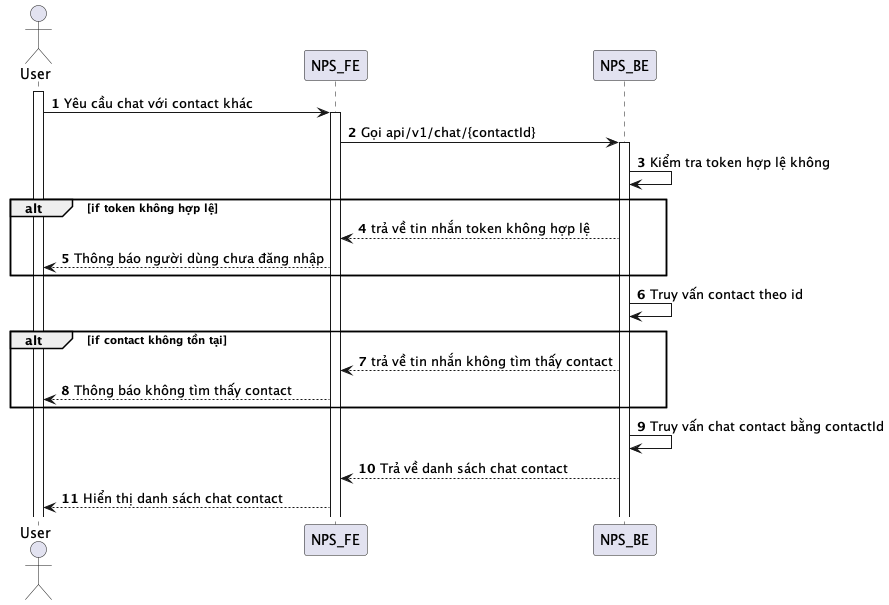

The diagram above was rendered by PlantUML. Its source (embedded in the PNG):
@startuml
autonumber
actor User
activate User
User -> NPS_FE: Yêu cầu chat với contact khác
activate NPS_FE
NPS_FE -> NPS_BE: Gọi api/v1/chat/{contactId}
activate NPS_BE
NPS_BE -> NPS_BE: Kiểm tra token hợp lệ không
alt if token không hợp lệ
NPS_BE --> NPS_FE: trả về tin nhắn token không hợp lệ
NPS_FE --> User: Thông báo người dùng chưa đăng nhập
end
NPS_BE -> NPS_BE: Truy vấn contact theo id
alt if contact không tồn tại
NPS_BE --> NPS_FE: trả về tin nhắn không tìm thấy contact
NPS_FE --> User: Thông báo không tìm thấy contact
end
NPS_BE -> NPS_BE: Truy vấn chat contact bằng contactId
NPS_BE --> NPS_FE: Trả về danh sách chat contact
NPS_FE --> User: Hiển thị danh sách chat contact
@enduml